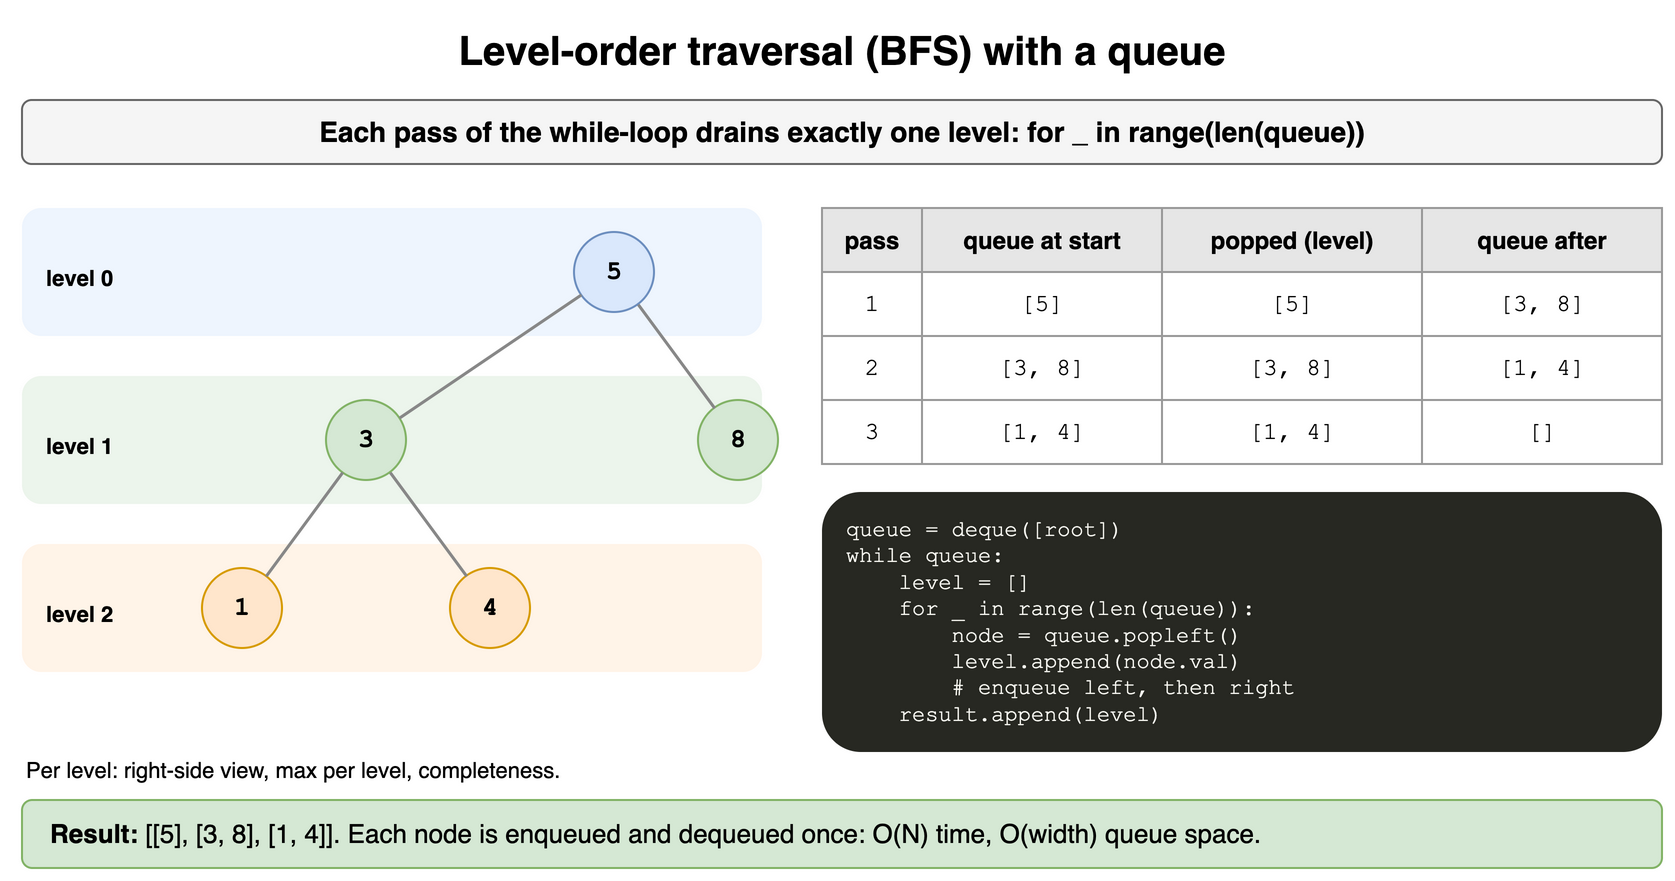

The diagram above was exported from draw.io. Its source (the exported page's mxGraphModel, read from the mxfile embedded in the PNG):
<mxGraphModel dx="900" dy="446" grid="1" gridSize="10" guides="1" tooltips="1" connect="1" arrows="1" fold="1" page="1" pageScale="1" pageWidth="900" pageHeight="446" math="0" shadow="0">
  <root>
    <mxCell id="0" />
    <mxCell id="1" parent="0" />
    <mxCell id="t10c1" value="Level-order traversal (BFS) with a queue" style="text;html=1;align=center;verticalAlign=middle;whiteSpace=wrap;fontSize=20;fontStyle=1;" vertex="1" parent="1">
      <mxGeometry x="40" y="10" width="820" height="30" as="geometry" />
    </mxCell>
    <mxCell id="t10c2" value="Each pass of the while-loop drains exactly one level: for _ in range(len(queue))" style="rounded=1;whiteSpace=wrap;html=1;fillColor=#f5f5f5;strokeColor=#666666;fontStyle=1;fontSize=14;" vertex="1" parent="1">
      <mxGeometry x="40" y="50" width="820" height="32" as="geometry" />
    </mxCell>
    <mxCell id="t10c3" value="" style="rounded=1;html=1;fillColor=#dae8fc;strokeColor=none;opacity=45;" vertex="1" parent="1">
      <mxGeometry x="40" y="104" width="370" height="64" as="geometry" />
    </mxCell>
    <mxCell id="t10c4" value="level 0" style="text;html=1;whiteSpace=wrap;fontSize=11;fontStyle=1;" vertex="1" parent="1">
      <mxGeometry x="50" y="126" width="60" height="20" as="geometry" />
    </mxCell>
    <mxCell id="t10c5" value="" style="rounded=1;html=1;fillColor=#d5e8d4;strokeColor=none;opacity=45;" vertex="1" parent="1">
      <mxGeometry x="40" y="188" width="370" height="64" as="geometry" />
    </mxCell>
    <mxCell id="t10c6" value="level 1" style="text;html=1;whiteSpace=wrap;fontSize=11;fontStyle=1;" vertex="1" parent="1">
      <mxGeometry x="50" y="210" width="60" height="20" as="geometry" />
    </mxCell>
    <mxCell id="t10c7" value="" style="rounded=1;html=1;fillColor=#ffe6cc;strokeColor=none;opacity=45;" vertex="1" parent="1">
      <mxGeometry x="40" y="272" width="370" height="64" as="geometry" />
    </mxCell>
    <mxCell id="t10c8" value="level 2" style="text;html=1;whiteSpace=wrap;fontSize=11;fontStyle=1;" vertex="1" parent="1">
      <mxGeometry x="50" y="294" width="60" height="20" as="geometry" />
    </mxCell>
    <mxCell id="t10c9" value="1" style="ellipse;whiteSpace=wrap;html=1;fontStyle=1;fontSize=13;fontFamily=Courier New;fillColor=#ffe6cc;strokeColor=#d79b00;" vertex="1" parent="1">
      <mxGeometry x="130.0" y="284.0" width="40" height="40" as="geometry" />
    </mxCell>
    <mxCell id="t10c10" value="3" style="ellipse;whiteSpace=wrap;html=1;fontStyle=1;fontSize=13;fontFamily=Courier New;fillColor=#d5e8d4;strokeColor=#82b366;" vertex="1" parent="1">
      <mxGeometry x="192.0" y="200.0" width="40" height="40" as="geometry" />
    </mxCell>
    <mxCell id="t10c11" value="4" style="ellipse;whiteSpace=wrap;html=1;fontStyle=1;fontSize=13;fontFamily=Courier New;fillColor=#ffe6cc;strokeColor=#d79b00;" vertex="1" parent="1">
      <mxGeometry x="254.0" y="284.0" width="40" height="40" as="geometry" />
    </mxCell>
    <mxCell id="t10c12" value="" style="endArrow=none;html=1;strokeWidth=1.5;strokeColor=#888888;" edge="1" parent="1" source="t10c10" target="t10c9">
      <mxGeometry relative="1" as="geometry" />
    </mxCell>
    <mxCell id="t10c13" value="" style="endArrow=none;html=1;strokeWidth=1.5;strokeColor=#888888;" edge="1" parent="1" source="t10c10" target="t10c11">
      <mxGeometry relative="1" as="geometry" />
    </mxCell>
    <mxCell id="t10c14" value="5" style="ellipse;whiteSpace=wrap;html=1;fontStyle=1;fontSize=13;fontFamily=Courier New;fillColor=#dae8fc;strokeColor=#6c8ebf;" vertex="1" parent="1">
      <mxGeometry x="316.0" y="116.0" width="40" height="40" as="geometry" />
    </mxCell>
    <mxCell id="t10c15" value="8" style="ellipse;whiteSpace=wrap;html=1;fontStyle=1;fontSize=13;fontFamily=Courier New;fillColor=#d5e8d4;strokeColor=#82b366;" vertex="1" parent="1">
      <mxGeometry x="378.0" y="200.0" width="40" height="40" as="geometry" />
    </mxCell>
    <mxCell id="t10c16" value="" style="endArrow=none;html=1;strokeWidth=1.5;strokeColor=#888888;" edge="1" parent="1" source="t10c14" target="t10c10">
      <mxGeometry relative="1" as="geometry" />
    </mxCell>
    <mxCell id="t10c17" value="" style="endArrow=none;html=1;strokeWidth=1.5;strokeColor=#888888;" edge="1" parent="1" source="t10c14" target="t10c15">
      <mxGeometry relative="1" as="geometry" />
    </mxCell>
    <mxCell id="t10c18" value="pass" style="whiteSpace=wrap;html=1;fillColor=#e6e6e6;strokeColor=#999999;fontStyle=1;fontSize=12;" vertex="1" parent="1">
      <mxGeometry x="440" y="104" width="50" height="32" as="geometry" />
    </mxCell>
    <mxCell id="t10c19" value="queue at start" style="whiteSpace=wrap;html=1;fillColor=#e6e6e6;strokeColor=#999999;fontStyle=1;fontSize=12;" vertex="1" parent="1">
      <mxGeometry x="490" y="104" width="120" height="32" as="geometry" />
    </mxCell>
    <mxCell id="t10c20" value="popped (level)" style="whiteSpace=wrap;html=1;fillColor=#e6e6e6;strokeColor=#999999;fontStyle=1;fontSize=12;" vertex="1" parent="1">
      <mxGeometry x="610" y="104" width="130" height="32" as="geometry" />
    </mxCell>
    <mxCell id="t10c21" value="queue after" style="whiteSpace=wrap;html=1;fillColor=#e6e6e6;strokeColor=#999999;fontStyle=1;fontSize=12;" vertex="1" parent="1">
      <mxGeometry x="740" y="104" width="120" height="32" as="geometry" />
    </mxCell>
    <mxCell id="t10c22" value="1" style="whiteSpace=wrap;html=1;strokeColor=#999999;fontSize=12;fillColor=#ffffff;fontFamily=Courier New;" vertex="1" parent="1">
      <mxGeometry x="440" y="136" width="50" height="32" as="geometry" />
    </mxCell>
    <mxCell id="t10c23" value="[5]" style="whiteSpace=wrap;html=1;strokeColor=#999999;fontSize=12;fillColor=#ffffff;fontFamily=Courier New;" vertex="1" parent="1">
      <mxGeometry x="490" y="136" width="120" height="32" as="geometry" />
    </mxCell>
    <mxCell id="t10c24" value="[5]" style="whiteSpace=wrap;html=1;strokeColor=#999999;fontSize=12;fillColor=#ffffff;fontFamily=Courier New;" vertex="1" parent="1">
      <mxGeometry x="610" y="136" width="130" height="32" as="geometry" />
    </mxCell>
    <mxCell id="t10c25" value="[3, 8]" style="whiteSpace=wrap;html=1;strokeColor=#999999;fontSize=12;fillColor=#ffffff;fontFamily=Courier New;" vertex="1" parent="1">
      <mxGeometry x="740" y="136" width="120" height="32" as="geometry" />
    </mxCell>
    <mxCell id="t10c26" value="2" style="whiteSpace=wrap;html=1;strokeColor=#999999;fontSize=12;fillColor=#ffffff;fontFamily=Courier New;" vertex="1" parent="1">
      <mxGeometry x="440" y="168" width="50" height="32" as="geometry" />
    </mxCell>
    <mxCell id="t10c27" value="[3, 8]" style="whiteSpace=wrap;html=1;strokeColor=#999999;fontSize=12;fillColor=#ffffff;fontFamily=Courier New;" vertex="1" parent="1">
      <mxGeometry x="490" y="168" width="120" height="32" as="geometry" />
    </mxCell>
    <mxCell id="t10c28" value="[3, 8]" style="whiteSpace=wrap;html=1;strokeColor=#999999;fontSize=12;fillColor=#ffffff;fontFamily=Courier New;" vertex="1" parent="1">
      <mxGeometry x="610" y="168" width="130" height="32" as="geometry" />
    </mxCell>
    <mxCell id="t10c29" value="[1, 4]" style="whiteSpace=wrap;html=1;strokeColor=#999999;fontSize=12;fillColor=#ffffff;fontFamily=Courier New;" vertex="1" parent="1">
      <mxGeometry x="740" y="168" width="120" height="32" as="geometry" />
    </mxCell>
    <mxCell id="t10c30" value="3" style="whiteSpace=wrap;html=1;strokeColor=#999999;fontSize=12;fillColor=#ffffff;fontFamily=Courier New;" vertex="1" parent="1">
      <mxGeometry x="440" y="200" width="50" height="32" as="geometry" />
    </mxCell>
    <mxCell id="t10c31" value="[1, 4]" style="whiteSpace=wrap;html=1;strokeColor=#999999;fontSize=12;fillColor=#ffffff;fontFamily=Courier New;" vertex="1" parent="1">
      <mxGeometry x="490" y="200" width="120" height="32" as="geometry" />
    </mxCell>
    <mxCell id="t10c32" value="[1, 4]" style="whiteSpace=wrap;html=1;strokeColor=#999999;fontSize=12;fillColor=#ffffff;fontFamily=Courier New;" vertex="1" parent="1">
      <mxGeometry x="610" y="200" width="130" height="32" as="geometry" />
    </mxCell>
    <mxCell id="t10c33" value="[]" style="whiteSpace=wrap;html=1;strokeColor=#999999;fontSize=12;fillColor=#ffffff;fontFamily=Courier New;" vertex="1" parent="1">
      <mxGeometry x="740" y="200" width="120" height="32" as="geometry" />
    </mxCell>
    <mxCell id="t10c34" value="queue = deque([root])&lt;br&gt;while queue:&lt;br&gt;&amp;nbsp;&amp;nbsp;&amp;nbsp;&amp;nbsp;level = []&lt;br&gt;&amp;nbsp;&amp;nbsp;&amp;nbsp;&amp;nbsp;for _ in range(len(queue)):&lt;br&gt;&amp;nbsp;&amp;nbsp;&amp;nbsp;&amp;nbsp;&amp;nbsp;&amp;nbsp;&amp;nbsp;&amp;nbsp;node = queue.popleft()&lt;br&gt;&amp;nbsp;&amp;nbsp;&amp;nbsp;&amp;nbsp;&amp;nbsp;&amp;nbsp;&amp;nbsp;&amp;nbsp;level.append(node.val)&lt;br&gt;&amp;nbsp;&amp;nbsp;&amp;nbsp;&amp;nbsp;&amp;nbsp;&amp;nbsp;&amp;nbsp;&amp;nbsp;# enqueue left, then right&lt;br&gt;&amp;nbsp;&amp;nbsp;&amp;nbsp;&amp;nbsp;result.append(level)" style="rounded=1;whiteSpace=wrap;html=1;align=left;verticalAlign=top;spacingLeft=10;spacingTop=6;fontFamily=Courier New;fontSize=11;fillColor=#272822;fontColor=#f8f8f2;strokeColor=none;" vertex="1" parent="1">
      <mxGeometry x="440" y="246" width="420" height="130" as="geometry" />
    </mxCell>
    <mxCell id="t10c35" value="&lt;b&gt;Result:&lt;/b&gt; [[5], [3, 8], [1, 4]]. Each node is enqueued and dequeued once: O(N) time, O(width) queue space." style="rounded=1;whiteSpace=wrap;html=1;fillColor=#d5e8d4;strokeColor=#82b366;fontSize=13;align=left;spacingLeft=12;" vertex="1" parent="1">
      <mxGeometry x="40" y="400" width="820" height="34" as="geometry" />
    </mxCell>
    <mxCell id="t10c36" value="Per level: right-side view, max per level, completeness." style="text;html=1;whiteSpace=wrap;fontSize=11;align=left;" vertex="1" parent="1">
      <mxGeometry x="40" y="372" width="380" height="20" as="geometry" />
    </mxCell>
  </root>
</mxGraphModel>